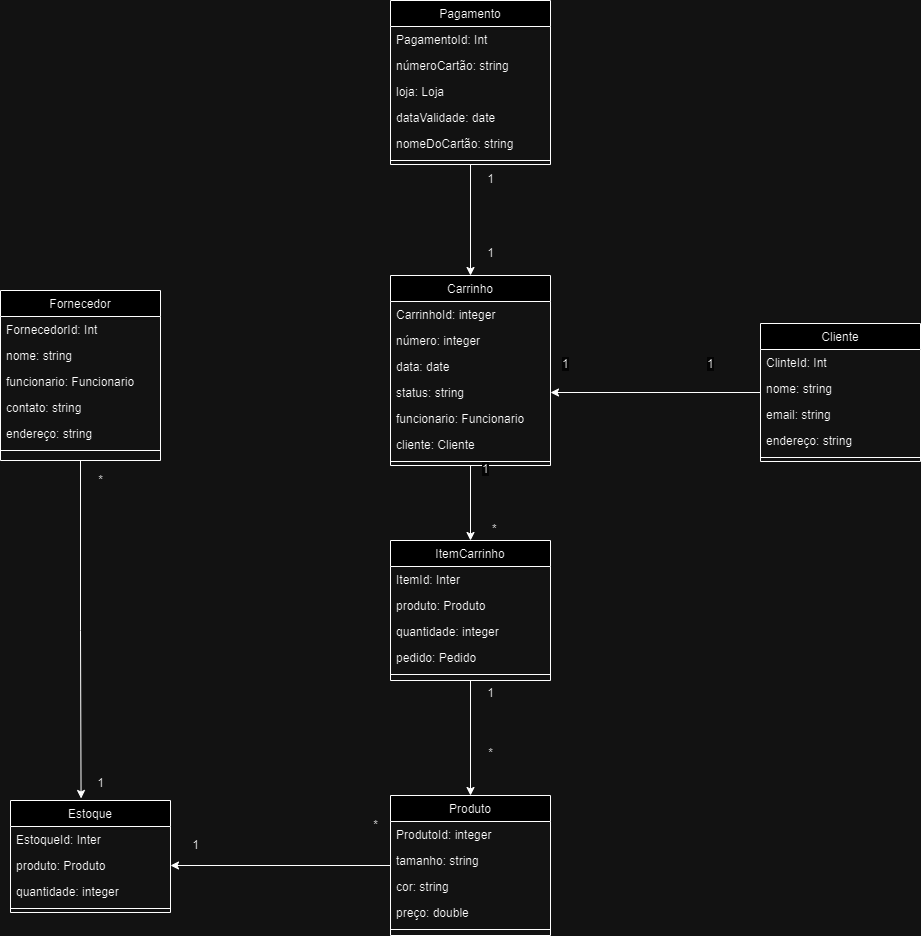

The diagram above was exported from draw.io. Its source (the exported page's mxGraphModel, read from the mxfile embedded in the PNG):
<mxGraphModel dx="2117" dy="542" grid="1" gridSize="10" guides="1" tooltips="1" connect="1" arrows="1" fold="1" page="1" pageScale="1" pageWidth="827" pageHeight="1169" math="0" shadow="0">
  <root>
    <mxCell id="WIyWlLk6GJQsqaUBKTNV-0" />
    <mxCell id="WIyWlLk6GJQsqaUBKTNV-1" parent="WIyWlLk6GJQsqaUBKTNV-0" />
    <mxCell id="XG5ijhsQP-uTWWC8CGfr-1" style="edgeStyle=orthogonalEdgeStyle;rounded=0;orthogonalLoop=1;jettySize=auto;html=1;entryX=1;entryY=0.5;entryDx=0;entryDy=0;" parent="WIyWlLk6GJQsqaUBKTNV-1" source="zkfFHV4jXpPFQw0GAbJ--17" target="pKEDFfLzdm1x7OmXjjM9-27" edge="1">
      <mxGeometry relative="1" as="geometry" />
    </mxCell>
    <mxCell id="zkfFHV4jXpPFQw0GAbJ--17" value="Cliente" style="swimlane;fontStyle=0;align=center;verticalAlign=top;childLayout=stackLayout;horizontal=1;startSize=26;horizontalStack=0;resizeParent=1;resizeLast=0;collapsible=1;marginBottom=0;rounded=0;shadow=0;strokeWidth=1;" parent="WIyWlLk6GJQsqaUBKTNV-1" vertex="1">
      <mxGeometry x="440" y="393" width="160" height="138" as="geometry">
        <mxRectangle x="550" y="140" width="160" height="26" as="alternateBounds" />
      </mxGeometry>
    </mxCell>
    <mxCell id="ztA4xnxB5XRVvsRTfHV_-12" value="ClinteId: Int" style="text;align=left;verticalAlign=top;spacingLeft=4;spacingRight=4;overflow=hidden;rotatable=0;points=[[0,0.5],[1,0.5]];portConstraint=eastwest;" vertex="1" parent="zkfFHV4jXpPFQw0GAbJ--17">
      <mxGeometry y="26" width="160" height="26" as="geometry" />
    </mxCell>
    <mxCell id="zkfFHV4jXpPFQw0GAbJ--18" value="nome: string  " style="text;align=left;verticalAlign=top;spacingLeft=4;spacingRight=4;overflow=hidden;rotatable=0;points=[[0,0.5],[1,0.5]];portConstraint=eastwest;" parent="zkfFHV4jXpPFQw0GAbJ--17" vertex="1">
      <mxGeometry y="52" width="160" height="26" as="geometry" />
    </mxCell>
    <mxCell id="zkfFHV4jXpPFQw0GAbJ--19" value="email: string  " style="text;align=left;verticalAlign=top;spacingLeft=4;spacingRight=4;overflow=hidden;rotatable=0;points=[[0,0.5],[1,0.5]];portConstraint=eastwest;rounded=0;shadow=0;html=0;" parent="zkfFHV4jXpPFQw0GAbJ--17" vertex="1">
      <mxGeometry y="78" width="160" height="26" as="geometry" />
    </mxCell>
    <mxCell id="zkfFHV4jXpPFQw0GAbJ--20" value="endereço: string" style="text;align=left;verticalAlign=top;spacingLeft=4;spacingRight=4;overflow=hidden;rotatable=0;points=[[0,0.5],[1,0.5]];portConstraint=eastwest;rounded=0;shadow=0;html=0;" parent="zkfFHV4jXpPFQw0GAbJ--17" vertex="1">
      <mxGeometry y="104" width="160" height="26" as="geometry" />
    </mxCell>
    <mxCell id="zkfFHV4jXpPFQw0GAbJ--23" value="" style="line;html=1;strokeWidth=1;align=left;verticalAlign=middle;spacingTop=-1;spacingLeft=3;spacingRight=3;rotatable=0;labelPosition=right;points=[];portConstraint=eastwest;" parent="zkfFHV4jXpPFQw0GAbJ--17" vertex="1">
      <mxGeometry y="130" width="160" height="8" as="geometry" />
    </mxCell>
    <mxCell id="XG5ijhsQP-uTWWC8CGfr-4" style="edgeStyle=orthogonalEdgeStyle;rounded=0;orthogonalLoop=1;jettySize=auto;html=1;entryX=0.5;entryY=0;entryDx=0;entryDy=0;" parent="WIyWlLk6GJQsqaUBKTNV-1" source="pKEDFfLzdm1x7OmXjjM9-24" target="pKEDFfLzdm1x7OmXjjM9-47" edge="1">
      <mxGeometry relative="1" as="geometry" />
    </mxCell>
    <mxCell id="pKEDFfLzdm1x7OmXjjM9-24" value="Carrinho" style="swimlane;fontStyle=0;align=center;verticalAlign=top;childLayout=stackLayout;horizontal=1;startSize=26;horizontalStack=0;resizeParent=1;resizeLast=0;collapsible=1;marginBottom=0;rounded=0;shadow=0;strokeWidth=1;" parent="WIyWlLk6GJQsqaUBKTNV-1" vertex="1">
      <mxGeometry x="70" y="345" width="160" height="190" as="geometry">
        <mxRectangle x="550" y="140" width="160" height="26" as="alternateBounds" />
      </mxGeometry>
    </mxCell>
    <mxCell id="ztA4xnxB5XRVvsRTfHV_-8" value="CarrinhoId: integer  " style="text;align=left;verticalAlign=top;spacingLeft=4;spacingRight=4;overflow=hidden;rotatable=0;points=[[0,0.5],[1,0.5]];portConstraint=eastwest;" vertex="1" parent="pKEDFfLzdm1x7OmXjjM9-24">
      <mxGeometry y="26" width="160" height="26" as="geometry" />
    </mxCell>
    <mxCell id="pKEDFfLzdm1x7OmXjjM9-25" value="número: integer  " style="text;align=left;verticalAlign=top;spacingLeft=4;spacingRight=4;overflow=hidden;rotatable=0;points=[[0,0.5],[1,0.5]];portConstraint=eastwest;" parent="pKEDFfLzdm1x7OmXjjM9-24" vertex="1">
      <mxGeometry y="52" width="160" height="26" as="geometry" />
    </mxCell>
    <mxCell id="pKEDFfLzdm1x7OmXjjM9-26" value="data: date  " style="text;align=left;verticalAlign=top;spacingLeft=4;spacingRight=4;overflow=hidden;rotatable=0;points=[[0,0.5],[1,0.5]];portConstraint=eastwest;rounded=0;shadow=0;html=0;" parent="pKEDFfLzdm1x7OmXjjM9-24" vertex="1">
      <mxGeometry y="78" width="160" height="26" as="geometry" />
    </mxCell>
    <mxCell id="pKEDFfLzdm1x7OmXjjM9-27" value="status: string" style="text;align=left;verticalAlign=top;spacingLeft=4;spacingRight=4;overflow=hidden;rotatable=0;points=[[0,0.5],[1,0.5]];portConstraint=eastwest;rounded=0;shadow=0;html=0;" parent="pKEDFfLzdm1x7OmXjjM9-24" vertex="1">
      <mxGeometry y="104" width="160" height="26" as="geometry" />
    </mxCell>
    <mxCell id="qz-CnkVKuog5o4onBZm5-3" value="funcionario: Funcionario" style="text;align=left;verticalAlign=top;spacingLeft=4;spacingRight=4;overflow=hidden;rotatable=0;points=[[0,0.5],[1,0.5]];portConstraint=eastwest;rounded=0;shadow=0;html=0;" parent="pKEDFfLzdm1x7OmXjjM9-24" vertex="1">
      <mxGeometry y="130" width="160" height="26" as="geometry" />
    </mxCell>
    <mxCell id="qz-CnkVKuog5o4onBZm5-2" value="cliente: Cliente" style="text;align=left;verticalAlign=top;spacingLeft=4;spacingRight=4;overflow=hidden;rotatable=0;points=[[0,0.5],[1,0.5]];portConstraint=eastwest;rounded=0;shadow=0;html=0;" parent="pKEDFfLzdm1x7OmXjjM9-24" vertex="1">
      <mxGeometry y="156" width="160" height="26" as="geometry" />
    </mxCell>
    <mxCell id="pKEDFfLzdm1x7OmXjjM9-29" value="" style="line;html=1;strokeWidth=1;align=left;verticalAlign=middle;spacingTop=-1;spacingLeft=3;spacingRight=3;rotatable=0;labelPosition=right;points=[];portConstraint=eastwest;" parent="pKEDFfLzdm1x7OmXjjM9-24" vertex="1">
      <mxGeometry y="182" width="160" height="8" as="geometry" />
    </mxCell>
    <mxCell id="XG5ijhsQP-uTWWC8CGfr-16" style="edgeStyle=orthogonalEdgeStyle;rounded=0;orthogonalLoop=1;jettySize=auto;html=1;entryX=0.5;entryY=0;entryDx=0;entryDy=0;" parent="WIyWlLk6GJQsqaUBKTNV-1" source="pKEDFfLzdm1x7OmXjjM9-47" target="pKEDFfLzdm1x7OmXjjM9-60" edge="1">
      <mxGeometry relative="1" as="geometry" />
    </mxCell>
    <mxCell id="pKEDFfLzdm1x7OmXjjM9-47" value="ItemCarrinho" style="swimlane;fontStyle=0;align=center;verticalAlign=top;childLayout=stackLayout;horizontal=1;startSize=26;horizontalStack=0;resizeParent=1;resizeLast=0;collapsible=1;marginBottom=0;rounded=0;shadow=0;strokeWidth=1;" parent="WIyWlLk6GJQsqaUBKTNV-1" vertex="1">
      <mxGeometry x="70" y="610" width="160" height="140" as="geometry">
        <mxRectangle x="550" y="140" width="160" height="26" as="alternateBounds" />
      </mxGeometry>
    </mxCell>
    <mxCell id="pKEDFfLzdm1x7OmXjjM9-48" value="ItemId: Inter" style="text;align=left;verticalAlign=top;spacingLeft=4;spacingRight=4;overflow=hidden;rotatable=0;points=[[0,0.5],[1,0.5]];portConstraint=eastwest;" parent="pKEDFfLzdm1x7OmXjjM9-47" vertex="1">
      <mxGeometry y="26" width="160" height="26" as="geometry" />
    </mxCell>
    <mxCell id="ztA4xnxB5XRVvsRTfHV_-11" value="produto: Produto" style="text;align=left;verticalAlign=top;spacingLeft=4;spacingRight=4;overflow=hidden;rotatable=0;points=[[0,0.5],[1,0.5]];portConstraint=eastwest;" vertex="1" parent="pKEDFfLzdm1x7OmXjjM9-47">
      <mxGeometry y="52" width="160" height="26" as="geometry" />
    </mxCell>
    <mxCell id="pKEDFfLzdm1x7OmXjjM9-49" value="quantidade: integer" style="text;align=left;verticalAlign=top;spacingLeft=4;spacingRight=4;overflow=hidden;rotatable=0;points=[[0,0.5],[1,0.5]];portConstraint=eastwest;rounded=0;shadow=0;html=0;" parent="pKEDFfLzdm1x7OmXjjM9-47" vertex="1">
      <mxGeometry y="78" width="160" height="26" as="geometry" />
    </mxCell>
    <mxCell id="XG5ijhsQP-uTWWC8CGfr-22" value="pedido: Pedido" style="text;align=left;verticalAlign=top;spacingLeft=4;spacingRight=4;overflow=hidden;rotatable=0;points=[[0,0.5],[1,0.5]];portConstraint=eastwest;" parent="pKEDFfLzdm1x7OmXjjM9-47" vertex="1">
      <mxGeometry y="104" width="160" height="26" as="geometry" />
    </mxCell>
    <mxCell id="pKEDFfLzdm1x7OmXjjM9-51" value="" style="line;html=1;strokeWidth=1;align=left;verticalAlign=middle;spacingTop=-1;spacingLeft=3;spacingRight=3;rotatable=0;labelPosition=right;points=[];portConstraint=eastwest;" parent="pKEDFfLzdm1x7OmXjjM9-47" vertex="1">
      <mxGeometry y="130" width="160" height="8" as="geometry" />
    </mxCell>
    <mxCell id="pKEDFfLzdm1x7OmXjjM9-59" value="&lt;span style=&quot;color: rgb(0, 0, 0); font-family: Helvetica; font-size: 12px; font-style: normal; font-variant-ligatures: normal; font-variant-caps: normal; font-weight: 400; letter-spacing: normal; orphans: 2; text-align: right; text-indent: 0px; text-transform: none; widows: 2; word-spacing: 0px; -webkit-text-stroke-width: 0px; background-color: rgb(251, 251, 251); text-decoration-thickness: initial; text-decoration-style: initial; text-decoration-color: initial; float: none; display: inline !important;&quot;&gt;1&lt;/span&gt;" style="text;whiteSpace=wrap;html=1;" parent="WIyWlLk6GJQsqaUBKTNV-1" vertex="1">
      <mxGeometry x="160" y="525" width="40" height="20" as="geometry" />
    </mxCell>
    <mxCell id="XG5ijhsQP-uTWWC8CGfr-7" style="edgeStyle=orthogonalEdgeStyle;rounded=0;orthogonalLoop=1;jettySize=auto;html=1;entryX=1;entryY=0.5;entryDx=0;entryDy=0;" parent="WIyWlLk6GJQsqaUBKTNV-1" source="pKEDFfLzdm1x7OmXjjM9-60" target="pKEDFfLzdm1x7OmXjjM9-106" edge="1">
      <mxGeometry relative="1" as="geometry" />
    </mxCell>
    <mxCell id="pKEDFfLzdm1x7OmXjjM9-60" value="Produto" style="swimlane;fontStyle=0;align=center;verticalAlign=top;childLayout=stackLayout;horizontal=1;startSize=26;horizontalStack=0;resizeParent=1;resizeLast=0;collapsible=1;marginBottom=0;rounded=0;shadow=0;strokeWidth=1;" parent="WIyWlLk6GJQsqaUBKTNV-1" vertex="1">
      <mxGeometry x="70" y="865" width="160" height="140" as="geometry">
        <mxRectangle x="550" y="140" width="160" height="26" as="alternateBounds" />
      </mxGeometry>
    </mxCell>
    <mxCell id="pKEDFfLzdm1x7OmXjjM9-61" value="ProdutoId: integer" style="text;align=left;verticalAlign=top;spacingLeft=4;spacingRight=4;overflow=hidden;rotatable=0;points=[[0,0.5],[1,0.5]];portConstraint=eastwest;" parent="pKEDFfLzdm1x7OmXjjM9-60" vertex="1">
      <mxGeometry y="26" width="160" height="26" as="geometry" />
    </mxCell>
    <mxCell id="pKEDFfLzdm1x7OmXjjM9-62" value="tamanho: string  " style="text;align=left;verticalAlign=top;spacingLeft=4;spacingRight=4;overflow=hidden;rotatable=0;points=[[0,0.5],[1,0.5]];portConstraint=eastwest;rounded=0;shadow=0;html=0;" parent="pKEDFfLzdm1x7OmXjjM9-60" vertex="1">
      <mxGeometry y="52" width="160" height="26" as="geometry" />
    </mxCell>
    <mxCell id="pKEDFfLzdm1x7OmXjjM9-63" value="cor: string" style="text;align=left;verticalAlign=top;spacingLeft=4;spacingRight=4;overflow=hidden;rotatable=0;points=[[0,0.5],[1,0.5]];portConstraint=eastwest;rounded=0;shadow=0;html=0;" parent="pKEDFfLzdm1x7OmXjjM9-60" vertex="1">
      <mxGeometry y="78" width="160" height="26" as="geometry" />
    </mxCell>
    <mxCell id="pKEDFfLzdm1x7OmXjjM9-64" value="preço: double" style="text;align=left;verticalAlign=top;spacingLeft=4;spacingRight=4;overflow=hidden;rotatable=0;points=[[0,0.5],[1,0.5]];portConstraint=eastwest;rounded=0;shadow=0;html=0;" parent="pKEDFfLzdm1x7OmXjjM9-60" vertex="1">
      <mxGeometry y="104" width="160" height="26" as="geometry" />
    </mxCell>
    <mxCell id="pKEDFfLzdm1x7OmXjjM9-65" value="" style="line;html=1;strokeWidth=1;align=left;verticalAlign=middle;spacingTop=-1;spacingLeft=3;spacingRight=3;rotatable=0;labelPosition=right;points=[];portConstraint=eastwest;" parent="pKEDFfLzdm1x7OmXjjM9-60" vertex="1">
      <mxGeometry y="130" width="160" height="8" as="geometry" />
    </mxCell>
    <mxCell id="pKEDFfLzdm1x7OmXjjM9-93" value="Fornecedor" style="swimlane;fontStyle=0;align=center;verticalAlign=top;childLayout=stackLayout;horizontal=1;startSize=26;horizontalStack=0;resizeParent=1;resizeLast=0;collapsible=1;marginBottom=0;rounded=0;shadow=0;strokeWidth=1;" parent="WIyWlLk6GJQsqaUBKTNV-1" vertex="1">
      <mxGeometry x="-320" y="360" width="160" height="170" as="geometry">
        <mxRectangle x="550" y="140" width="160" height="26" as="alternateBounds" />
      </mxGeometry>
    </mxCell>
    <mxCell id="ztA4xnxB5XRVvsRTfHV_-7" value="FornecedorId: Int" style="text;align=left;verticalAlign=top;spacingLeft=4;spacingRight=4;overflow=hidden;rotatable=0;points=[[0,0.5],[1,0.5]];portConstraint=eastwest;" vertex="1" parent="pKEDFfLzdm1x7OmXjjM9-93">
      <mxGeometry y="26" width="160" height="26" as="geometry" />
    </mxCell>
    <mxCell id="pKEDFfLzdm1x7OmXjjM9-94" value="nome: string  " style="text;align=left;verticalAlign=top;spacingLeft=4;spacingRight=4;overflow=hidden;rotatable=0;points=[[0,0.5],[1,0.5]];portConstraint=eastwest;" parent="pKEDFfLzdm1x7OmXjjM9-93" vertex="1">
      <mxGeometry y="52" width="160" height="26" as="geometry" />
    </mxCell>
    <mxCell id="XG5ijhsQP-uTWWC8CGfr-19" value="funcionario: Funcionario  " style="text;align=left;verticalAlign=top;spacingLeft=4;spacingRight=4;overflow=hidden;rotatable=0;points=[[0,0.5],[1,0.5]];portConstraint=eastwest;" parent="pKEDFfLzdm1x7OmXjjM9-93" vertex="1">
      <mxGeometry y="78" width="160" height="26" as="geometry" />
    </mxCell>
    <mxCell id="pKEDFfLzdm1x7OmXjjM9-95" value="contato: string  " style="text;align=left;verticalAlign=top;spacingLeft=4;spacingRight=4;overflow=hidden;rotatable=0;points=[[0,0.5],[1,0.5]];portConstraint=eastwest;rounded=0;shadow=0;html=0;" parent="pKEDFfLzdm1x7OmXjjM9-93" vertex="1">
      <mxGeometry y="104" width="160" height="26" as="geometry" />
    </mxCell>
    <mxCell id="pKEDFfLzdm1x7OmXjjM9-96" value="endereço: string" style="text;align=left;verticalAlign=top;spacingLeft=4;spacingRight=4;overflow=hidden;rotatable=0;points=[[0,0.5],[1,0.5]];portConstraint=eastwest;rounded=0;shadow=0;html=0;" parent="pKEDFfLzdm1x7OmXjjM9-93" vertex="1">
      <mxGeometry y="130" width="160" height="26" as="geometry" />
    </mxCell>
    <mxCell id="pKEDFfLzdm1x7OmXjjM9-97" value="" style="line;html=1;strokeWidth=1;align=left;verticalAlign=middle;spacingTop=-1;spacingLeft=3;spacingRight=3;rotatable=0;labelPosition=right;points=[];portConstraint=eastwest;" parent="pKEDFfLzdm1x7OmXjjM9-93" vertex="1">
      <mxGeometry y="156" width="160" height="8" as="geometry" />
    </mxCell>
    <mxCell id="pKEDFfLzdm1x7OmXjjM9-105" value="Estoque" style="swimlane;fontStyle=0;align=center;verticalAlign=top;childLayout=stackLayout;horizontal=1;startSize=26;horizontalStack=0;resizeParent=1;resizeLast=0;collapsible=1;marginBottom=0;rounded=0;shadow=0;strokeWidth=1;" parent="WIyWlLk6GJQsqaUBKTNV-1" vertex="1">
      <mxGeometry x="-310" y="870" width="160" height="112" as="geometry">
        <mxRectangle x="550" y="140" width="160" height="26" as="alternateBounds" />
      </mxGeometry>
    </mxCell>
    <mxCell id="ztA4xnxB5XRVvsRTfHV_-10" value="EstoqueId: Inter" style="text;align=left;verticalAlign=top;spacingLeft=4;spacingRight=4;overflow=hidden;rotatable=0;points=[[0,0.5],[1,0.5]];portConstraint=eastwest;" vertex="1" parent="pKEDFfLzdm1x7OmXjjM9-105">
      <mxGeometry y="26" width="160" height="26" as="geometry" />
    </mxCell>
    <mxCell id="pKEDFfLzdm1x7OmXjjM9-106" value="produto: Produto" style="text;align=left;verticalAlign=top;spacingLeft=4;spacingRight=4;overflow=hidden;rotatable=0;points=[[0,0.5],[1,0.5]];portConstraint=eastwest;" parent="pKEDFfLzdm1x7OmXjjM9-105" vertex="1">
      <mxGeometry y="52" width="160" height="26" as="geometry" />
    </mxCell>
    <mxCell id="pKEDFfLzdm1x7OmXjjM9-107" value="quantidade: integer" style="text;align=left;verticalAlign=top;spacingLeft=4;spacingRight=4;overflow=hidden;rotatable=0;points=[[0,0.5],[1,0.5]];portConstraint=eastwest;rounded=0;shadow=0;html=0;" parent="pKEDFfLzdm1x7OmXjjM9-105" vertex="1">
      <mxGeometry y="78" width="160" height="26" as="geometry" />
    </mxCell>
    <mxCell id="pKEDFfLzdm1x7OmXjjM9-108" value="" style="line;html=1;strokeWidth=1;align=left;verticalAlign=middle;spacingTop=-1;spacingLeft=3;spacingRight=3;rotatable=0;labelPosition=right;points=[];portConstraint=eastwest;" parent="pKEDFfLzdm1x7OmXjjM9-105" vertex="1">
      <mxGeometry y="104" width="160" height="8" as="geometry" />
    </mxCell>
    <mxCell id="ztA4xnxB5XRVvsRTfHV_-0" style="edgeStyle=orthogonalEdgeStyle;rounded=0;orthogonalLoop=1;jettySize=auto;html=1;entryX=0.5;entryY=0;entryDx=0;entryDy=0;" edge="1" parent="WIyWlLk6GJQsqaUBKTNV-1" source="pKEDFfLzdm1x7OmXjjM9-114" target="pKEDFfLzdm1x7OmXjjM9-24">
      <mxGeometry relative="1" as="geometry" />
    </mxCell>
    <mxCell id="pKEDFfLzdm1x7OmXjjM9-114" value="Pagamento" style="swimlane;fontStyle=0;align=center;verticalAlign=top;childLayout=stackLayout;horizontal=1;startSize=26;horizontalStack=0;resizeParent=1;resizeLast=0;collapsible=1;marginBottom=0;rounded=0;shadow=0;strokeWidth=1;" parent="WIyWlLk6GJQsqaUBKTNV-1" vertex="1">
      <mxGeometry x="70" y="70" width="160" height="164" as="geometry">
        <mxRectangle x="550" y="140" width="160" height="26" as="alternateBounds" />
      </mxGeometry>
    </mxCell>
    <mxCell id="pKEDFfLzdm1x7OmXjjM9-115" value="PagamentoId: Int" style="text;align=left;verticalAlign=top;spacingLeft=4;spacingRight=4;overflow=hidden;rotatable=0;points=[[0,0.5],[1,0.5]];portConstraint=eastwest;" parent="pKEDFfLzdm1x7OmXjjM9-114" vertex="1">
      <mxGeometry y="26" width="160" height="26" as="geometry" />
    </mxCell>
    <mxCell id="ztA4xnxB5XRVvsRTfHV_-9" value="númeroCartão: string" style="text;align=left;verticalAlign=top;spacingLeft=4;spacingRight=4;overflow=hidden;rotatable=0;points=[[0,0.5],[1,0.5]];portConstraint=eastwest;" vertex="1" parent="pKEDFfLzdm1x7OmXjjM9-114">
      <mxGeometry y="52" width="160" height="26" as="geometry" />
    </mxCell>
    <mxCell id="XG5ijhsQP-uTWWC8CGfr-21" value="loja: Loja" style="text;align=left;verticalAlign=top;spacingLeft=4;spacingRight=4;overflow=hidden;rotatable=0;points=[[0,0.5],[1,0.5]];portConstraint=eastwest;" parent="pKEDFfLzdm1x7OmXjjM9-114" vertex="1">
      <mxGeometry y="78" width="160" height="26" as="geometry" />
    </mxCell>
    <mxCell id="pKEDFfLzdm1x7OmXjjM9-116" value="dataValidade: date  " style="text;align=left;verticalAlign=top;spacingLeft=4;spacingRight=4;overflow=hidden;rotatable=0;points=[[0,0.5],[1,0.5]];portConstraint=eastwest;rounded=0;shadow=0;html=0;" parent="pKEDFfLzdm1x7OmXjjM9-114" vertex="1">
      <mxGeometry y="104" width="160" height="26" as="geometry" />
    </mxCell>
    <mxCell id="pKEDFfLzdm1x7OmXjjM9-117" value="nomeDoCartão: string" style="text;align=left;verticalAlign=top;spacingLeft=4;spacingRight=4;overflow=hidden;rotatable=0;points=[[0,0.5],[1,0.5]];portConstraint=eastwest;rounded=0;shadow=0;html=0;" parent="pKEDFfLzdm1x7OmXjjM9-114" vertex="1">
      <mxGeometry y="130" width="160" height="26" as="geometry" />
    </mxCell>
    <mxCell id="pKEDFfLzdm1x7OmXjjM9-118" value="" style="line;html=1;strokeWidth=1;align=left;verticalAlign=middle;spacingTop=-1;spacingLeft=3;spacingRight=3;rotatable=0;labelPosition=right;points=[];portConstraint=eastwest;" parent="pKEDFfLzdm1x7OmXjjM9-114" vertex="1">
      <mxGeometry y="156" width="160" height="8" as="geometry" />
    </mxCell>
    <mxCell id="XG5ijhsQP-uTWWC8CGfr-2" value="&lt;span style=&quot;color: rgb(0, 0, 0); font-family: Helvetica; font-size: 12px; font-style: normal; font-variant-ligatures: normal; font-variant-caps: normal; font-weight: 400; letter-spacing: normal; orphans: 2; text-align: right; text-indent: 0px; text-transform: none; widows: 2; word-spacing: 0px; -webkit-text-stroke-width: 0px; background-color: rgb(251, 251, 251); text-decoration-thickness: initial; text-decoration-style: initial; text-decoration-color: initial; float: none; display: inline !important;&quot;&gt;1&lt;/span&gt;" style="text;whiteSpace=wrap;html=1;" parent="WIyWlLk6GJQsqaUBKTNV-1" vertex="1">
      <mxGeometry x="240" y="420" width="40" height="20" as="geometry" />
    </mxCell>
    <mxCell id="XG5ijhsQP-uTWWC8CGfr-3" value="&lt;span style=&quot;color: rgb(0, 0, 0); font-family: Helvetica; font-size: 12px; font-style: normal; font-variant-ligatures: normal; font-variant-caps: normal; font-weight: 400; letter-spacing: normal; orphans: 2; text-align: right; text-indent: 0px; text-transform: none; widows: 2; word-spacing: 0px; -webkit-text-stroke-width: 0px; background-color: rgb(251, 251, 251); text-decoration-thickness: initial; text-decoration-style: initial; text-decoration-color: initial; float: none; display: inline !important;&quot;&gt;1&lt;/span&gt;" style="text;whiteSpace=wrap;html=1;" parent="WIyWlLk6GJQsqaUBKTNV-1" vertex="1">
      <mxGeometry x="385" y="420" width="24" height="20" as="geometry" />
    </mxCell>
    <mxCell id="XG5ijhsQP-uTWWC8CGfr-5" value="&lt;div style=&quot;text-align: right;&quot;&gt;&lt;span style=&quot;background-color: initial;&quot;&gt;*&lt;/span&gt;&lt;/div&gt;" style="text;whiteSpace=wrap;html=1;" parent="WIyWlLk6GJQsqaUBKTNV-1" vertex="1">
      <mxGeometry x="170" y="585" width="40" height="20" as="geometry" />
    </mxCell>
    <mxCell id="XG5ijhsQP-uTWWC8CGfr-8" value="*" style="text;html=1;align=center;verticalAlign=middle;resizable=0;points=[];autosize=1;strokeColor=none;fillColor=none;" parent="WIyWlLk6GJQsqaUBKTNV-1" vertex="1">
      <mxGeometry x="40" y="880" width="30" height="30" as="geometry" />
    </mxCell>
    <mxCell id="XG5ijhsQP-uTWWC8CGfr-9" value="1" style="text;html=1;align=center;verticalAlign=middle;resizable=0;points=[];autosize=1;strokeColor=none;fillColor=none;" parent="WIyWlLk6GJQsqaUBKTNV-1" vertex="1">
      <mxGeometry x="-140" y="900" width="30" height="30" as="geometry" />
    </mxCell>
    <mxCell id="XG5ijhsQP-uTWWC8CGfr-17" value="1" style="text;html=1;align=center;verticalAlign=middle;resizable=0;points=[];autosize=1;strokeColor=none;fillColor=none;" parent="WIyWlLk6GJQsqaUBKTNV-1" vertex="1">
      <mxGeometry x="155" y="748" width="30" height="30" as="geometry" />
    </mxCell>
    <mxCell id="XG5ijhsQP-uTWWC8CGfr-18" value="*" style="text;html=1;align=center;verticalAlign=middle;resizable=0;points=[];autosize=1;strokeColor=none;fillColor=none;" parent="WIyWlLk6GJQsqaUBKTNV-1" vertex="1">
      <mxGeometry x="155" y="808" width="30" height="30" as="geometry" />
    </mxCell>
    <mxCell id="ztA4xnxB5XRVvsRTfHV_-2" style="edgeStyle=orthogonalEdgeStyle;rounded=0;orthogonalLoop=1;jettySize=auto;html=1;entryX=0.441;entryY=-0.018;entryDx=0;entryDy=0;entryPerimeter=0;" edge="1" parent="WIyWlLk6GJQsqaUBKTNV-1" source="pKEDFfLzdm1x7OmXjjM9-93" target="pKEDFfLzdm1x7OmXjjM9-105">
      <mxGeometry relative="1" as="geometry" />
    </mxCell>
    <mxCell id="ztA4xnxB5XRVvsRTfHV_-3" value="*" style="text;html=1;align=center;verticalAlign=middle;resizable=0;points=[];autosize=1;strokeColor=none;fillColor=none;" vertex="1" parent="WIyWlLk6GJQsqaUBKTNV-1">
      <mxGeometry x="-235" y="535" width="30" height="30" as="geometry" />
    </mxCell>
    <mxCell id="ztA4xnxB5XRVvsRTfHV_-4" value="1" style="text;html=1;align=center;verticalAlign=middle;resizable=0;points=[];autosize=1;strokeColor=none;fillColor=none;" vertex="1" parent="WIyWlLk6GJQsqaUBKTNV-1">
      <mxGeometry x="-235" y="838" width="30" height="30" as="geometry" />
    </mxCell>
    <mxCell id="ztA4xnxB5XRVvsRTfHV_-5" value="1" style="text;html=1;align=center;verticalAlign=middle;resizable=0;points=[];autosize=1;strokeColor=none;fillColor=none;" vertex="1" parent="WIyWlLk6GJQsqaUBKTNV-1">
      <mxGeometry x="155" y="234" width="30" height="30" as="geometry" />
    </mxCell>
    <mxCell id="ztA4xnxB5XRVvsRTfHV_-6" value="1" style="text;html=1;align=center;verticalAlign=middle;resizable=0;points=[];autosize=1;strokeColor=none;fillColor=none;" vertex="1" parent="WIyWlLk6GJQsqaUBKTNV-1">
      <mxGeometry x="155" y="308" width="30" height="30" as="geometry" />
    </mxCell>
  </root>
</mxGraphModel>